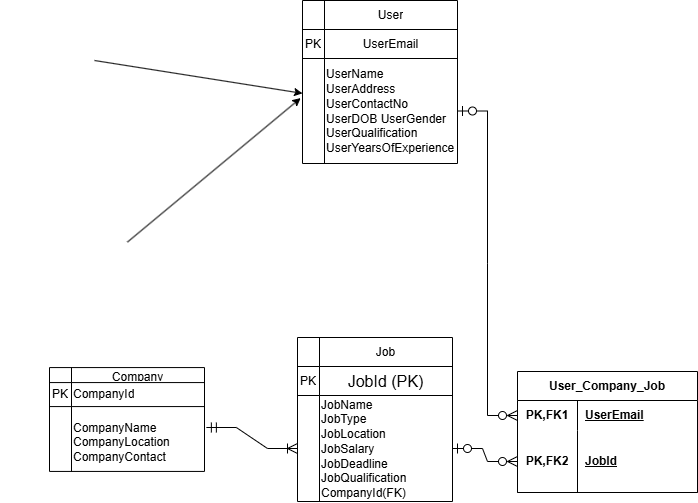

The diagram above was exported from draw.io. Its source (the exported page's mxGraphModel, read from the mxfile embedded in the PNG):
<mxGraphModel dx="1635" dy="1055" grid="0" gridSize="10" guides="1" tooltips="1" connect="1" arrows="1" fold="1" page="0" pageScale="1" pageWidth="850" pageHeight="1100" math="0" shadow="0">
  <root>
    <mxCell id="0" />
    <mxCell id="1" parent="0" />
    <mxCell id="Ulv4hEgrBhzkQx2-oG4K-66" value="User_Company_Job" style="shape=table;startSize=29;container=1;collapsible=1;childLayout=tableLayout;fixedRows=1;rowLines=0;fontStyle=1;align=center;resizeLast=1;html=1;whiteSpace=wrap;" parent="1" vertex="1">
      <mxGeometry x="276" y="353" width="180" height="121" as="geometry" />
    </mxCell>
    <mxCell id="Ulv4hEgrBhzkQx2-oG4K-67" value="" style="shape=tableRow;horizontal=0;startSize=0;swimlaneHead=0;swimlaneBody=0;fillColor=none;collapsible=0;dropTarget=0;points=[[0,0.5],[1,0.5]];portConstraint=eastwest;top=0;left=0;right=0;bottom=0;html=1;" parent="Ulv4hEgrBhzkQx2-oG4K-66" vertex="1">
      <mxGeometry y="29" width="180" height="30" as="geometry" />
    </mxCell>
    <mxCell id="Ulv4hEgrBhzkQx2-oG4K-68" value="PK,FK1" style="shape=partialRectangle;connectable=0;fillColor=none;top=0;left=0;bottom=0;right=0;fontStyle=1;overflow=hidden;html=1;whiteSpace=wrap;" parent="Ulv4hEgrBhzkQx2-oG4K-67" vertex="1">
      <mxGeometry width="60" height="30" as="geometry">
        <mxRectangle width="60" height="30" as="alternateBounds" />
      </mxGeometry>
    </mxCell>
    <mxCell id="Ulv4hEgrBhzkQx2-oG4K-69" value="UserEmail" style="shape=partialRectangle;connectable=0;fillColor=none;top=0;left=0;bottom=0;right=0;align=left;spacingLeft=6;fontStyle=5;overflow=hidden;html=1;whiteSpace=wrap;" parent="Ulv4hEgrBhzkQx2-oG4K-67" vertex="1">
      <mxGeometry x="60" width="120" height="30" as="geometry">
        <mxRectangle width="120" height="30" as="alternateBounds" />
      </mxGeometry>
    </mxCell>
    <mxCell id="Ulv4hEgrBhzkQx2-oG4K-70" value="" style="shape=tableRow;horizontal=0;startSize=0;swimlaneHead=0;swimlaneBody=0;fillColor=none;collapsible=0;dropTarget=0;points=[[0,0.5],[1,0.5]];portConstraint=eastwest;top=0;left=0;right=0;bottom=1;html=1;" parent="Ulv4hEgrBhzkQx2-oG4K-66" vertex="1">
      <mxGeometry y="59" width="180" height="62" as="geometry" />
    </mxCell>
    <mxCell id="Ulv4hEgrBhzkQx2-oG4K-71" value="PK,FK2" style="shape=partialRectangle;connectable=0;fillColor=none;top=0;left=0;bottom=0;right=0;fontStyle=1;overflow=hidden;html=1;whiteSpace=wrap;" parent="Ulv4hEgrBhzkQx2-oG4K-70" vertex="1">
      <mxGeometry width="60" height="62" as="geometry">
        <mxRectangle width="60" height="62" as="alternateBounds" />
      </mxGeometry>
    </mxCell>
    <mxCell id="Ulv4hEgrBhzkQx2-oG4K-72" value="JobId" style="shape=partialRectangle;connectable=0;fillColor=none;top=0;left=0;bottom=0;right=0;align=left;spacingLeft=6;fontStyle=5;overflow=hidden;html=1;whiteSpace=wrap;" parent="Ulv4hEgrBhzkQx2-oG4K-70" vertex="1">
      <mxGeometry x="60" width="120" height="62" as="geometry">
        <mxRectangle width="120" height="62" as="alternateBounds" />
      </mxGeometry>
    </mxCell>
    <mxCell id="Ulv4hEgrBhzkQx2-oG4K-120" value="" style="shape=tableRow;horizontal=0;startSize=0;swimlaneHead=0;swimlaneBody=0;fillColor=none;collapsible=0;dropTarget=0;points=[[0,0.5],[1,0.5]];portConstraint=eastwest;top=0;left=0;right=0;bottom=0;" parent="1" vertex="1">
      <mxGeometry x="-241" y="214" width="180" height="30" as="geometry" />
    </mxCell>
    <mxCell id="Ulv4hEgrBhzkQx2-oG4K-121" value="" style="shape=partialRectangle;connectable=0;fillColor=none;top=0;left=0;bottom=0;right=0;editable=1;overflow=hidden;whiteSpace=wrap;html=1;" parent="Ulv4hEgrBhzkQx2-oG4K-120" vertex="1">
      <mxGeometry width="30" height="30" as="geometry">
        <mxRectangle width="30" height="30" as="alternateBounds" />
      </mxGeometry>
    </mxCell>
    <mxCell id="Ulv4hEgrBhzkQx2-oG4K-123" value="" style="shape=tableRow;horizontal=0;startSize=0;swimlaneHead=0;swimlaneBody=0;fillColor=none;collapsible=0;dropTarget=0;points=[[0,0.5],[1,0.5]];portConstraint=eastwest;top=0;left=0;right=0;bottom=0;" parent="1" vertex="1">
      <mxGeometry x="-231" y="224" width="180" height="30" as="geometry" />
    </mxCell>
    <mxCell id="Ulv4hEgrBhzkQx2-oG4K-124" value="" style="shape=partialRectangle;connectable=0;fillColor=none;top=0;left=0;bottom=0;right=0;editable=1;overflow=hidden;whiteSpace=wrap;html=1;" parent="Ulv4hEgrBhzkQx2-oG4K-123" vertex="1">
      <mxGeometry width="30" height="30" as="geometry">
        <mxRectangle width="30" height="30" as="alternateBounds" />
      </mxGeometry>
    </mxCell>
    <mxCell id="Ulv4hEgrBhzkQx2-oG4K-125" value="" style="shape=partialRectangle;connectable=0;fillColor=none;top=0;left=0;bottom=0;right=0;align=left;spacingLeft=6;overflow=hidden;whiteSpace=wrap;html=1;" parent="Ulv4hEgrBhzkQx2-oG4K-123" vertex="1">
      <mxGeometry x="-5" y="-11" width="150" height="30" as="geometry">
        <mxRectangle width="150" height="30" as="alternateBounds" />
      </mxGeometry>
    </mxCell>
    <mxCell id="Ulv4hEgrBhzkQx2-oG4K-126" value="" style="shape=tableRow;horizontal=0;startSize=0;swimlaneHead=0;swimlaneBody=0;fillColor=none;collapsible=0;dropTarget=0;points=[[0,0.5],[1,0.5]];portConstraint=eastwest;top=0;left=0;right=0;bottom=0;" parent="1" vertex="1">
      <mxGeometry x="-221" y="234" width="180" height="30" as="geometry" />
    </mxCell>
    <mxCell id="Ulv4hEgrBhzkQx2-oG4K-132" value="" style="shape=tableRow;horizontal=0;startSize=0;swimlaneHead=0;swimlaneBody=0;fillColor=none;collapsible=0;dropTarget=0;points=[[0,0.5],[1,0.5]];portConstraint=eastwest;top=0;left=0;right=0;bottom=0;" parent="1" vertex="1">
      <mxGeometry x="-239" y="184" width="180" height="30" as="geometry" />
    </mxCell>
    <mxCell id="Ulv4hEgrBhzkQx2-oG4K-133" value="" style="shape=partialRectangle;connectable=0;fillColor=none;top=0;left=0;bottom=0;right=0;editable=1;overflow=hidden;whiteSpace=wrap;html=1;" parent="Ulv4hEgrBhzkQx2-oG4K-132" vertex="1">
      <mxGeometry width="30" height="30" as="geometry">
        <mxRectangle width="30" height="30" as="alternateBounds" />
      </mxGeometry>
    </mxCell>
    <mxCell id="Ulv4hEgrBhzkQx2-oG4K-134" value="" style="shape=partialRectangle;connectable=0;fillColor=none;top=0;left=0;bottom=0;right=0;align=left;spacingLeft=6;overflow=hidden;whiteSpace=wrap;html=1;" parent="Ulv4hEgrBhzkQx2-oG4K-132" vertex="1">
      <mxGeometry x="30" width="150" height="30" as="geometry">
        <mxRectangle width="150" height="30" as="alternateBounds" />
      </mxGeometry>
    </mxCell>
    <mxCell id="Ulv4hEgrBhzkQx2-oG4K-131" value="" style="shape=partialRectangle;connectable=0;fillColor=none;top=0;left=0;bottom=0;right=0;align=left;spacingLeft=6;overflow=hidden;whiteSpace=wrap;html=1;" parent="1" vertex="1">
      <mxGeometry x="-233" y="157" width="150" height="30" as="geometry">
        <mxRectangle width="150" height="30" as="alternateBounds" />
      </mxGeometry>
    </mxCell>
    <mxCell id="Ulv4hEgrBhzkQx2-oG4K-122" value="" style="shape=partialRectangle;connectable=0;fillColor=none;top=0;left=0;bottom=0;right=0;align=left;spacingLeft=6;overflow=hidden;whiteSpace=wrap;html=1;" parent="1" vertex="1">
      <mxGeometry x="-209" y="165" width="150" height="30" as="geometry">
        <mxRectangle width="150" height="30" as="alternateBounds" />
      </mxGeometry>
    </mxCell>
    <mxCell id="Ulv4hEgrBhzkQx2-oG4K-136" value="" style="shape=table;startSize=0;container=1;collapsible=0;childLayout=tableLayout;" parent="1" vertex="1">
      <mxGeometry x="61" y="-18" width="155" height="163" as="geometry" />
    </mxCell>
    <mxCell id="Ulv4hEgrBhzkQx2-oG4K-137" value="" style="shape=tableRow;horizontal=0;startSize=0;swimlaneHead=0;swimlaneBody=0;strokeColor=inherit;top=0;left=0;bottom=0;right=0;collapsible=0;dropTarget=0;fillColor=none;points=[[0,0.5],[1,0.5]];portConstraint=eastwest;" parent="Ulv4hEgrBhzkQx2-oG4K-136" vertex="1">
      <mxGeometry width="155" height="29" as="geometry" />
    </mxCell>
    <mxCell id="Ulv4hEgrBhzkQx2-oG4K-138" value="" style="shape=partialRectangle;html=1;whiteSpace=wrap;connectable=0;strokeColor=inherit;overflow=hidden;fillColor=none;top=0;left=0;bottom=0;right=0;pointerEvents=1;" parent="Ulv4hEgrBhzkQx2-oG4K-137" vertex="1">
      <mxGeometry width="22" height="29" as="geometry">
        <mxRectangle width="22" height="29" as="alternateBounds" />
      </mxGeometry>
    </mxCell>
    <mxCell id="Ulv4hEgrBhzkQx2-oG4K-139" value="User" style="shape=partialRectangle;html=1;whiteSpace=wrap;connectable=0;strokeColor=inherit;overflow=hidden;fillColor=none;top=0;left=0;bottom=0;right=0;pointerEvents=1;" parent="Ulv4hEgrBhzkQx2-oG4K-137" vertex="1">
      <mxGeometry x="22" width="133" height="29" as="geometry">
        <mxRectangle width="133" height="29" as="alternateBounds" />
      </mxGeometry>
    </mxCell>
    <mxCell id="Ulv4hEgrBhzkQx2-oG4K-140" value="" style="shape=tableRow;horizontal=0;startSize=0;swimlaneHead=0;swimlaneBody=0;strokeColor=inherit;top=0;left=0;bottom=0;right=0;collapsible=0;dropTarget=0;fillColor=none;points=[[0,0.5],[1,0.5]];portConstraint=eastwest;" parent="Ulv4hEgrBhzkQx2-oG4K-136" vertex="1">
      <mxGeometry y="29" width="155" height="29" as="geometry" />
    </mxCell>
    <mxCell id="Ulv4hEgrBhzkQx2-oG4K-141" value="PK" style="shape=partialRectangle;html=1;whiteSpace=wrap;connectable=0;strokeColor=inherit;overflow=hidden;fillColor=none;top=0;left=0;bottom=0;right=0;pointerEvents=1;" parent="Ulv4hEgrBhzkQx2-oG4K-140" vertex="1">
      <mxGeometry width="22" height="29" as="geometry">
        <mxRectangle width="22" height="29" as="alternateBounds" />
      </mxGeometry>
    </mxCell>
    <mxCell id="Ulv4hEgrBhzkQx2-oG4K-142" value="UserEmail" style="shape=partialRectangle;html=1;whiteSpace=wrap;connectable=0;strokeColor=inherit;overflow=hidden;fillColor=none;top=0;left=0;bottom=0;right=0;pointerEvents=1;" parent="Ulv4hEgrBhzkQx2-oG4K-140" vertex="1">
      <mxGeometry x="22" width="133" height="29" as="geometry">
        <mxRectangle width="133" height="29" as="alternateBounds" />
      </mxGeometry>
    </mxCell>
    <mxCell id="Ulv4hEgrBhzkQx2-oG4K-143" value="" style="shape=tableRow;horizontal=0;startSize=0;swimlaneHead=0;swimlaneBody=0;strokeColor=inherit;top=0;left=0;bottom=0;right=0;collapsible=0;dropTarget=0;fillColor=none;points=[[0,0.5],[1,0.5]];portConstraint=eastwest;" parent="Ulv4hEgrBhzkQx2-oG4K-136" vertex="1">
      <mxGeometry y="58" width="155" height="105" as="geometry" />
    </mxCell>
    <mxCell id="Ulv4hEgrBhzkQx2-oG4K-144" value="" style="shape=partialRectangle;html=1;whiteSpace=wrap;connectable=0;strokeColor=inherit;overflow=hidden;fillColor=none;top=0;left=0;bottom=0;right=0;pointerEvents=1;" parent="Ulv4hEgrBhzkQx2-oG4K-143" vertex="1">
      <mxGeometry width="22" height="105" as="geometry">
        <mxRectangle width="22" height="105" as="alternateBounds" />
      </mxGeometry>
    </mxCell>
    <mxCell id="Ulv4hEgrBhzkQx2-oG4K-145" value="&lt;span style=&quot;line-height: 115%;&quot;&gt;&lt;font&gt;UserName&lt;br&gt;UserAddress UserContactNo UserDOB UserGender UserQualification&lt;br&gt;UserYearsOfExperience&lt;/font&gt;&lt;/span&gt;" style="shape=partialRectangle;html=1;whiteSpace=wrap;connectable=0;strokeColor=inherit;overflow=hidden;fillColor=none;top=0;left=0;bottom=0;right=0;pointerEvents=1;align=left;" parent="Ulv4hEgrBhzkQx2-oG4K-143" vertex="1">
      <mxGeometry x="22" width="133" height="105" as="geometry">
        <mxRectangle width="133" height="105" as="alternateBounds" />
      </mxGeometry>
    </mxCell>
    <mxCell id="Ulv4hEgrBhzkQx2-oG4K-146" value="" style="shape=table;startSize=0;container=1;collapsible=0;childLayout=tableLayout;" parent="1" vertex="1">
      <mxGeometry x="-192" y="349.07" width="155" height="103.86" as="geometry" />
    </mxCell>
    <mxCell id="Ulv4hEgrBhzkQx2-oG4K-147" value="" style="shape=tableRow;horizontal=0;startSize=0;swimlaneHead=0;swimlaneBody=0;strokeColor=inherit;top=0;left=0;bottom=0;right=0;collapsible=0;dropTarget=0;fillColor=none;points=[[0,0.5],[1,0.5]];portConstraint=eastwest;" parent="Ulv4hEgrBhzkQx2-oG4K-146" vertex="1">
      <mxGeometry width="155" height="15" as="geometry" />
    </mxCell>
    <mxCell id="Ulv4hEgrBhzkQx2-oG4K-148" value="" style="shape=partialRectangle;html=1;whiteSpace=wrap;connectable=0;strokeColor=inherit;overflow=hidden;fillColor=none;top=0;left=0;bottom=0;right=0;pointerEvents=1;" parent="Ulv4hEgrBhzkQx2-oG4K-147" vertex="1">
      <mxGeometry width="22" height="15" as="geometry">
        <mxRectangle width="22" height="15" as="alternateBounds" />
      </mxGeometry>
    </mxCell>
    <mxCell id="Ulv4hEgrBhzkQx2-oG4K-149" value="Company" style="shape=partialRectangle;html=1;whiteSpace=wrap;connectable=0;strokeColor=inherit;overflow=hidden;fillColor=none;top=0;left=0;bottom=0;right=0;pointerEvents=1;" parent="Ulv4hEgrBhzkQx2-oG4K-147" vertex="1">
      <mxGeometry x="22" width="133" height="15" as="geometry">
        <mxRectangle width="133" height="15" as="alternateBounds" />
      </mxGeometry>
    </mxCell>
    <mxCell id="Ulv4hEgrBhzkQx2-oG4K-150" value="" style="shape=tableRow;horizontal=0;startSize=0;swimlaneHead=0;swimlaneBody=0;strokeColor=inherit;top=0;left=0;bottom=0;right=0;collapsible=0;dropTarget=0;fillColor=none;points=[[0,0.5],[1,0.5]];portConstraint=eastwest;" parent="Ulv4hEgrBhzkQx2-oG4K-146" vertex="1">
      <mxGeometry y="15" width="155" height="24" as="geometry" />
    </mxCell>
    <mxCell id="Ulv4hEgrBhzkQx2-oG4K-151" value="PK" style="shape=partialRectangle;html=1;whiteSpace=wrap;connectable=0;strokeColor=inherit;overflow=hidden;fillColor=none;top=0;left=0;bottom=0;right=0;pointerEvents=1;" parent="Ulv4hEgrBhzkQx2-oG4K-150" vertex="1">
      <mxGeometry width="22" height="24" as="geometry">
        <mxRectangle width="22" height="24" as="alternateBounds" />
      </mxGeometry>
    </mxCell>
    <mxCell id="Ulv4hEgrBhzkQx2-oG4K-152" value="&lt;span style=&quot;&quot;&gt;CompanyId&lt;/span&gt;" style="shape=partialRectangle;html=1;whiteSpace=wrap;connectable=0;strokeColor=inherit;overflow=hidden;fillColor=none;top=0;left=0;bottom=0;right=0;pointerEvents=1;align=left;" parent="Ulv4hEgrBhzkQx2-oG4K-150" vertex="1">
      <mxGeometry x="22" width="133" height="24" as="geometry">
        <mxRectangle width="133" height="24" as="alternateBounds" />
      </mxGeometry>
    </mxCell>
    <mxCell id="Ulv4hEgrBhzkQx2-oG4K-153" value="" style="shape=tableRow;horizontal=0;startSize=0;swimlaneHead=0;swimlaneBody=0;strokeColor=inherit;top=0;left=0;bottom=0;right=0;collapsible=0;dropTarget=0;fillColor=none;points=[[0,0.5],[1,0.5]];portConstraint=eastwest;" parent="Ulv4hEgrBhzkQx2-oG4K-146" vertex="1">
      <mxGeometry y="39" width="155" height="65" as="geometry" />
    </mxCell>
    <mxCell id="Ulv4hEgrBhzkQx2-oG4K-154" value="" style="shape=partialRectangle;html=1;whiteSpace=wrap;connectable=0;strokeColor=inherit;overflow=hidden;fillColor=none;top=0;left=0;bottom=0;right=0;pointerEvents=1;" parent="Ulv4hEgrBhzkQx2-oG4K-153" vertex="1">
      <mxGeometry width="22" height="65" as="geometry">
        <mxRectangle width="22" height="65" as="alternateBounds" />
      </mxGeometry>
    </mxCell>
    <mxCell id="Ulv4hEgrBhzkQx2-oG4K-155" value="&lt;p class=&quot;MsoNoSpacing&quot;&gt;CompanyName CompanyLocation CompanyContact&lt;/p&gt;" style="shape=partialRectangle;html=1;whiteSpace=wrap;connectable=0;strokeColor=inherit;overflow=hidden;fillColor=none;top=0;left=0;bottom=0;right=0;pointerEvents=1;align=left;" parent="Ulv4hEgrBhzkQx2-oG4K-153" vertex="1">
      <mxGeometry x="22" width="133" height="65" as="geometry">
        <mxRectangle width="133" height="65" as="alternateBounds" />
      </mxGeometry>
    </mxCell>
    <mxCell id="Ulv4hEgrBhzkQx2-oG4K-156" value="" style="shape=table;startSize=0;container=1;collapsible=0;childLayout=tableLayout;" parent="1" vertex="1">
      <mxGeometry x="56" y="319" width="155" height="164" as="geometry" />
    </mxCell>
    <mxCell id="Ulv4hEgrBhzkQx2-oG4K-157" value="" style="shape=tableRow;horizontal=0;startSize=0;swimlaneHead=0;swimlaneBody=0;strokeColor=inherit;top=0;left=0;bottom=0;right=0;collapsible=0;dropTarget=0;fillColor=none;points=[[0,0.5],[1,0.5]];portConstraint=eastwest;" parent="Ulv4hEgrBhzkQx2-oG4K-156" vertex="1">
      <mxGeometry width="155" height="29" as="geometry" />
    </mxCell>
    <mxCell id="Ulv4hEgrBhzkQx2-oG4K-158" value="" style="shape=partialRectangle;html=1;whiteSpace=wrap;connectable=0;strokeColor=inherit;overflow=hidden;fillColor=none;top=0;left=0;bottom=0;right=0;pointerEvents=1;" parent="Ulv4hEgrBhzkQx2-oG4K-157" vertex="1">
      <mxGeometry width="22" height="29" as="geometry">
        <mxRectangle width="22" height="29" as="alternateBounds" />
      </mxGeometry>
    </mxCell>
    <mxCell id="Ulv4hEgrBhzkQx2-oG4K-159" value="Job" style="shape=partialRectangle;html=1;whiteSpace=wrap;connectable=0;strokeColor=inherit;overflow=hidden;fillColor=none;top=0;left=0;bottom=0;right=0;pointerEvents=1;" parent="Ulv4hEgrBhzkQx2-oG4K-157" vertex="1">
      <mxGeometry x="22" width="133" height="29" as="geometry">
        <mxRectangle width="133" height="29" as="alternateBounds" />
      </mxGeometry>
    </mxCell>
    <mxCell id="Ulv4hEgrBhzkQx2-oG4K-160" value="" style="shape=tableRow;horizontal=0;startSize=0;swimlaneHead=0;swimlaneBody=0;strokeColor=inherit;top=0;left=0;bottom=0;right=0;collapsible=0;dropTarget=0;fillColor=none;points=[[0,0.5],[1,0.5]];portConstraint=eastwest;" parent="Ulv4hEgrBhzkQx2-oG4K-156" vertex="1">
      <mxGeometry y="29" width="155" height="29" as="geometry" />
    </mxCell>
    <mxCell id="Ulv4hEgrBhzkQx2-oG4K-161" value="PK" style="shape=partialRectangle;html=1;whiteSpace=wrap;connectable=0;strokeColor=inherit;overflow=hidden;fillColor=none;top=0;left=0;bottom=0;right=0;pointerEvents=1;" parent="Ulv4hEgrBhzkQx2-oG4K-160" vertex="1">
      <mxGeometry width="22" height="29" as="geometry">
        <mxRectangle width="22" height="29" as="alternateBounds" />
      </mxGeometry>
    </mxCell>
    <mxCell id="Ulv4hEgrBhzkQx2-oG4K-162" value="&lt;span style=&quot;font-family: Aptos, sans-serif; font-size: 16px; text-align: left;&quot;&gt;JobId (PK)&lt;/span&gt;" style="shape=partialRectangle;html=1;whiteSpace=wrap;connectable=0;strokeColor=inherit;overflow=hidden;fillColor=none;top=0;left=0;bottom=0;right=0;pointerEvents=1;" parent="Ulv4hEgrBhzkQx2-oG4K-160" vertex="1">
      <mxGeometry x="22" width="133" height="29" as="geometry">
        <mxRectangle width="133" height="29" as="alternateBounds" />
      </mxGeometry>
    </mxCell>
    <mxCell id="Ulv4hEgrBhzkQx2-oG4K-163" value="" style="shape=tableRow;horizontal=0;startSize=0;swimlaneHead=0;swimlaneBody=0;strokeColor=inherit;top=0;left=0;bottom=0;right=0;collapsible=0;dropTarget=0;fillColor=none;points=[[0,0.5],[1,0.5]];portConstraint=eastwest;" parent="Ulv4hEgrBhzkQx2-oG4K-156" vertex="1">
      <mxGeometry y="58" width="155" height="106" as="geometry" />
    </mxCell>
    <mxCell id="Ulv4hEgrBhzkQx2-oG4K-164" value="" style="shape=partialRectangle;html=1;whiteSpace=wrap;connectable=0;strokeColor=inherit;overflow=hidden;fillColor=none;top=0;left=0;bottom=0;right=0;pointerEvents=1;" parent="Ulv4hEgrBhzkQx2-oG4K-163" vertex="1">
      <mxGeometry width="22" height="106" as="geometry">
        <mxRectangle width="22" height="106" as="alternateBounds" />
      </mxGeometry>
    </mxCell>
    <mxCell id="Ulv4hEgrBhzkQx2-oG4K-165" value="&lt;span style=&quot;line-height: 115%;&quot;&gt;&lt;font&gt;JobName&amp;nbsp;&lt;/font&gt;&lt;/span&gt;&lt;div&gt;&lt;span style=&quot;line-height: 115%;&quot;&gt;&lt;font&gt;JobType&amp;nbsp;&lt;/font&gt;&lt;/span&gt;&lt;/div&gt;&lt;div&gt;&lt;span style=&quot;line-height: 115%;&quot;&gt;&lt;font&gt;JobLocation&amp;nbsp;&lt;/font&gt;&lt;/span&gt;&lt;/div&gt;&lt;div&gt;&lt;span style=&quot;line-height: 115%;&quot;&gt;&lt;font&gt;JobSalary&amp;nbsp;&lt;/font&gt;&lt;/span&gt;&lt;/div&gt;&lt;div&gt;&lt;span style=&quot;line-height: 115%;&quot;&gt;&lt;font&gt;JobDeadline JobQualification&lt;/font&gt;&lt;/span&gt;&lt;/div&gt;&lt;div&gt;&lt;span style=&quot;line-height: 115%;&quot;&gt;&lt;font&gt;CompanyId(FK)&lt;/font&gt;&lt;/span&gt;&lt;/div&gt;" style="shape=partialRectangle;html=1;whiteSpace=wrap;connectable=0;strokeColor=inherit;overflow=hidden;fillColor=none;top=0;left=0;bottom=0;right=0;pointerEvents=1;align=left;" parent="Ulv4hEgrBhzkQx2-oG4K-163" vertex="1">
      <mxGeometry x="22" width="133" height="106" as="geometry">
        <mxRectangle width="133" height="106" as="alternateBounds" />
      </mxGeometry>
    </mxCell>
    <mxCell id="Ulv4hEgrBhzkQx2-oG4K-171" value="" style="edgeStyle=entityRelationEdgeStyle;fontSize=12;html=1;endArrow=ERzeroToMany;startArrow=ERzeroToOne;rounded=0;startSize=8;endSize=8;curved=0;exitX=1;exitY=0.5;exitDx=0;exitDy=0;entryX=0;entryY=0.5;entryDx=0;entryDy=0;startFill=0;endFill=0;" parent="1" source="Ulv4hEgrBhzkQx2-oG4K-163" target="Ulv4hEgrBhzkQx2-oG4K-70" edge="1">
      <mxGeometry width="100" height="100" relative="1" as="geometry">
        <mxPoint x="-16" y="115" as="sourcePoint" />
        <mxPoint x="160" y="100" as="targetPoint" />
      </mxGeometry>
    </mxCell>
    <mxCell id="RQoBcM7FYTezTHj1mSgo-1" value="" style="edgeStyle=entityRelationEdgeStyle;fontSize=12;html=1;endArrow=ERzeroToMany;startArrow=ERzeroToOne;rounded=0;startSize=8;endSize=8;curved=0;entryX=0;entryY=0.5;entryDx=0;entryDy=0;exitX=1;exitY=0.5;exitDx=0;exitDy=0;startFill=0;endFill=0;" edge="1" parent="1" source="Ulv4hEgrBhzkQx2-oG4K-143" target="Ulv4hEgrBhzkQx2-oG4K-67">
      <mxGeometry width="100" height="100" relative="1" as="geometry">
        <mxPoint x="471" y="375" as="sourcePoint" />
        <mxPoint x="320" y="110.5" as="targetPoint" />
        <Array as="points">
          <mxPoint x="209" y="163.5" />
          <mxPoint x="211" y="88" />
          <mxPoint x="573" y="220" />
          <mxPoint x="504" y="180" />
          <mxPoint x="416" y="311" />
          <mxPoint x="413" y="231" />
          <mxPoint x="354" y="246" />
          <mxPoint x="200" y="279.5" />
          <mxPoint x="203" y="102.5" />
        </Array>
      </mxGeometry>
    </mxCell>
    <mxCell id="RQoBcM7FYTezTHj1mSgo-3" value="" style="edgeStyle=entityRelationEdgeStyle;fontSize=12;html=1;endArrow=ERoneToMany;startArrow=ERmandOne;rounded=0;startSize=8;endSize=8;curved=0;entryX=0;entryY=0.5;entryDx=0;entryDy=0;exitX=1.012;exitY=0.322;exitDx=0;exitDy=0;exitPerimeter=0;" edge="1" parent="1" source="Ulv4hEgrBhzkQx2-oG4K-153" target="Ulv4hEgrBhzkQx2-oG4K-163">
      <mxGeometry width="100" height="100" relative="1" as="geometry">
        <mxPoint x="226" y="103" as="sourcePoint" />
        <mxPoint x="286" y="407" as="targetPoint" />
        <Array as="points">
          <mxPoint x="219" y="173.5" />
          <mxPoint x="221" y="98" />
          <mxPoint x="583" y="230" />
          <mxPoint x="514" y="190" />
          <mxPoint x="426" y="321" />
          <mxPoint x="423" y="241" />
          <mxPoint x="364" y="256" />
          <mxPoint x="210" y="289.5" />
          <mxPoint x="213" y="112.5" />
        </Array>
      </mxGeometry>
    </mxCell>
    <mxCell id="RQoBcM7FYTezTHj1mSgo-4" value="" style="endArrow=classic;html=1;rounded=0;entryX=-0.012;entryY=0.377;entryDx=0;entryDy=0;entryPerimeter=0;exitX=0.694;exitY=1.32;exitDx=0;exitDy=0;exitPerimeter=0;" edge="1" parent="1" source="Ulv4hEgrBhzkQx2-oG4K-132" target="Ulv4hEgrBhzkQx2-oG4K-143">
      <mxGeometry width="50" height="50" relative="1" as="geometry">
        <mxPoint x="-34" y="226" as="sourcePoint" />
        <mxPoint x="16" y="176" as="targetPoint" />
      </mxGeometry>
    </mxCell>
    <mxCell id="RQoBcM7FYTezTHj1mSgo-6" value="" style="endArrow=classic;html=1;rounded=0;entryX=0;entryY=0.332;entryDx=0;entryDy=0;entryPerimeter=0;" edge="1" parent="1" target="Ulv4hEgrBhzkQx2-oG4K-143">
      <mxGeometry width="50" height="50" relative="1" as="geometry">
        <mxPoint x="-147" y="42" as="sourcePoint" />
        <mxPoint x="69" y="90" as="targetPoint" />
      </mxGeometry>
    </mxCell>
  </root>
</mxGraphModel>